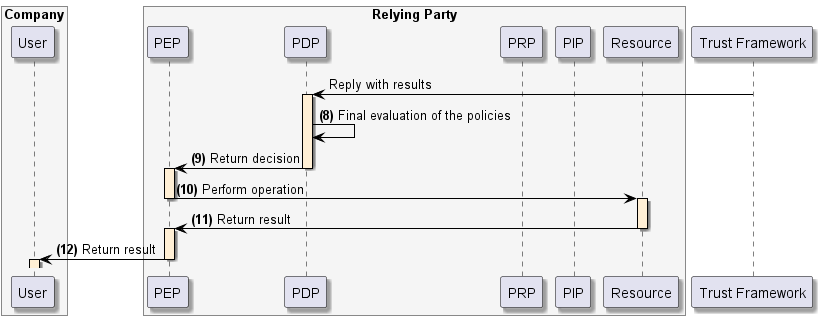

The diagram above was rendered by PlantUML. Its source (embedded in the PNG):
@startuml
skinparam shadowing true
skinparam ParticipantBorderColor black
skinparam arrowcolor black
skinparam SequenceLifeLineBorderColor black
skinparam SequenceLifeLineBackgroundColor PapayaWhip
box "Company" #WhiteSmoke
    participant "User" as user
end box
box "Relying Party" #WhiteSmoke
    participant "PEP" as pep
    participant "PDP" as pdp
    participant "PRP" as prp
    participant "PIP" as pip
    participant "Resource" as resource
end box
participant "Trust Framework" as trust

trust -> pdp --++: Reply with results

pdp -> pdp: **(8)** Final evaluation of the policies
pdp -> pep --++: **(9)** Return decision
pep -> resource --++: **(10)** Perform operation
resource -> pep --++: **(11)** Return result
pep -> user --++: **(12)** Return result
@enduml